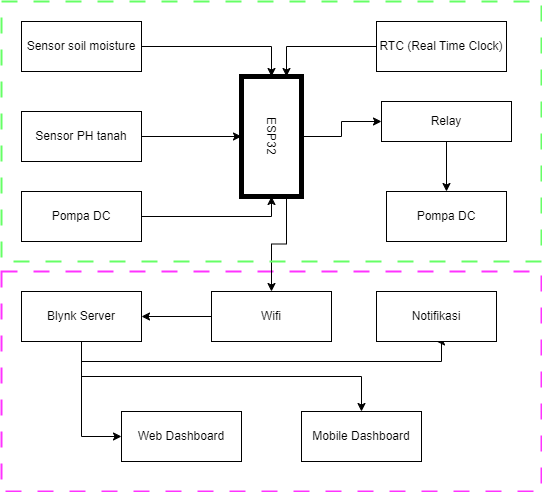

The diagram above was exported from draw.io. Its source (the exported page's mxGraphModel, read from the mxfile embedded in the PNG):
<mxGraphModel dx="1122" dy="502" grid="1" gridSize="10" guides="1" tooltips="1" connect="1" arrows="1" fold="1" page="1" pageScale="1" pageWidth="827" pageHeight="1169" math="0" shadow="0">
  <root>
    <mxCell id="0" />
    <mxCell id="1" parent="0" />
    <mxCell id="6JW1hxD99gTbrNJ5XxlH-32" value="" style="rounded=0;whiteSpace=wrap;html=1;fillColor=none;dashed=1;dashPattern=8 8;strokeColor=#FF33FF;strokeWidth=2;" vertex="1" parent="1">
      <mxGeometry x="80" y="930" width="540" height="220" as="geometry" />
    </mxCell>
    <mxCell id="6JW1hxD99gTbrNJ5XxlH-9" style="edgeStyle=orthogonalEdgeStyle;rounded=0;orthogonalLoop=1;jettySize=auto;html=1;exitX=1;exitY=0.5;exitDx=0;exitDy=0;" edge="1" parent="1" source="6JW1hxD99gTbrNJ5XxlH-1" target="6JW1hxD99gTbrNJ5XxlH-3">
      <mxGeometry relative="1" as="geometry" />
    </mxCell>
    <mxCell id="6JW1hxD99gTbrNJ5XxlH-1" value="Sensor soil moisture" style="rounded=0;whiteSpace=wrap;html=1;" vertex="1" parent="1">
      <mxGeometry x="100" y="680" width="120" height="50" as="geometry" />
    </mxCell>
    <mxCell id="6JW1hxD99gTbrNJ5XxlH-10" style="edgeStyle=orthogonalEdgeStyle;rounded=0;orthogonalLoop=1;jettySize=auto;html=1;exitX=1;exitY=0.5;exitDx=0;exitDy=0;entryX=0.5;entryY=1;entryDx=0;entryDy=0;" edge="1" parent="1" source="6JW1hxD99gTbrNJ5XxlH-2" target="6JW1hxD99gTbrNJ5XxlH-3">
      <mxGeometry relative="1" as="geometry" />
    </mxCell>
    <mxCell id="6JW1hxD99gTbrNJ5XxlH-2" value="Sensor PH tanah" style="rounded=0;whiteSpace=wrap;html=1;" vertex="1" parent="1">
      <mxGeometry x="100" y="770" width="120" height="50" as="geometry" />
    </mxCell>
    <mxCell id="6JW1hxD99gTbrNJ5XxlH-19" style="edgeStyle=orthogonalEdgeStyle;rounded=0;orthogonalLoop=1;jettySize=auto;html=1;exitX=0.5;exitY=0;exitDx=0;exitDy=0;entryX=0;entryY=0.5;entryDx=0;entryDy=0;" edge="1" parent="1" source="6JW1hxD99gTbrNJ5XxlH-3" target="6JW1hxD99gTbrNJ5XxlH-6">
      <mxGeometry relative="1" as="geometry" />
    </mxCell>
    <mxCell id="6JW1hxD99gTbrNJ5XxlH-25" style="edgeStyle=orthogonalEdgeStyle;rounded=0;orthogonalLoop=1;jettySize=auto;html=1;exitX=1;exitY=0.25;exitDx=0;exitDy=0;" edge="1" parent="1" source="6JW1hxD99gTbrNJ5XxlH-3" target="6JW1hxD99gTbrNJ5XxlH-21">
      <mxGeometry relative="1" as="geometry" />
    </mxCell>
    <mxCell id="6JW1hxD99gTbrNJ5XxlH-3" value="ESP32" style="rounded=0;whiteSpace=wrap;html=1;rotation=90;strokeWidth=5;" vertex="1" parent="1">
      <mxGeometry x="290" y="765" width="120" height="60" as="geometry" />
    </mxCell>
    <mxCell id="6JW1hxD99gTbrNJ5XxlH-11" style="edgeStyle=orthogonalEdgeStyle;rounded=0;orthogonalLoop=1;jettySize=auto;html=1;exitX=1;exitY=0.5;exitDx=0;exitDy=0;entryX=1;entryY=0.5;entryDx=0;entryDy=0;" edge="1" parent="1" source="6JW1hxD99gTbrNJ5XxlH-4" target="6JW1hxD99gTbrNJ5XxlH-3">
      <mxGeometry relative="1" as="geometry" />
    </mxCell>
    <mxCell id="6JW1hxD99gTbrNJ5XxlH-4" value="Pompa DC" style="rounded=0;whiteSpace=wrap;html=1;" vertex="1" parent="1">
      <mxGeometry x="100" y="850" width="120" height="50" as="geometry" />
    </mxCell>
    <mxCell id="6JW1hxD99gTbrNJ5XxlH-18" style="edgeStyle=orthogonalEdgeStyle;rounded=0;orthogonalLoop=1;jettySize=auto;html=1;exitX=0;exitY=0.5;exitDx=0;exitDy=0;entryX=0;entryY=0.25;entryDx=0;entryDy=0;" edge="1" parent="1" source="6JW1hxD99gTbrNJ5XxlH-5" target="6JW1hxD99gTbrNJ5XxlH-3">
      <mxGeometry relative="1" as="geometry" />
    </mxCell>
    <mxCell id="6JW1hxD99gTbrNJ5XxlH-5" value="RTC (Real Time Clock)" style="rounded=0;whiteSpace=wrap;html=1;" vertex="1" parent="1">
      <mxGeometry x="455" y="680" width="130" height="50" as="geometry" />
    </mxCell>
    <mxCell id="6JW1hxD99gTbrNJ5XxlH-20" style="edgeStyle=orthogonalEdgeStyle;rounded=0;orthogonalLoop=1;jettySize=auto;html=1;exitX=0.5;exitY=1;exitDx=0;exitDy=0;entryX=0.5;entryY=0;entryDx=0;entryDy=0;" edge="1" parent="1" source="6JW1hxD99gTbrNJ5XxlH-6" target="6JW1hxD99gTbrNJ5XxlH-8">
      <mxGeometry relative="1" as="geometry" />
    </mxCell>
    <mxCell id="6JW1hxD99gTbrNJ5XxlH-6" value="Relay" style="rounded=0;whiteSpace=wrap;html=1;" vertex="1" parent="1">
      <mxGeometry x="460" y="760" width="130" height="40" as="geometry" />
    </mxCell>
    <mxCell id="6JW1hxD99gTbrNJ5XxlH-8" value="Pompa DC" style="rounded=0;whiteSpace=wrap;html=1;" vertex="1" parent="1">
      <mxGeometry x="465" y="850" width="120" height="50" as="geometry" />
    </mxCell>
    <mxCell id="6JW1hxD99gTbrNJ5XxlH-26" style="edgeStyle=orthogonalEdgeStyle;rounded=0;orthogonalLoop=1;jettySize=auto;html=1;exitX=0;exitY=0.5;exitDx=0;exitDy=0;entryX=1;entryY=0.5;entryDx=0;entryDy=0;" edge="1" parent="1" source="6JW1hxD99gTbrNJ5XxlH-21" target="6JW1hxD99gTbrNJ5XxlH-22">
      <mxGeometry relative="1" as="geometry" />
    </mxCell>
    <mxCell id="6JW1hxD99gTbrNJ5XxlH-21" value="Wifi" style="rounded=0;whiteSpace=wrap;html=1;" vertex="1" parent="1">
      <mxGeometry x="290" y="950" width="120" height="50" as="geometry" />
    </mxCell>
    <mxCell id="6JW1hxD99gTbrNJ5XxlH-27" style="edgeStyle=orthogonalEdgeStyle;rounded=0;orthogonalLoop=1;jettySize=auto;html=1;exitX=0.5;exitY=1;exitDx=0;exitDy=0;entryX=0;entryY=0.5;entryDx=0;entryDy=0;" edge="1" parent="1" source="6JW1hxD99gTbrNJ5XxlH-22" target="6JW1hxD99gTbrNJ5XxlH-23">
      <mxGeometry relative="1" as="geometry" />
    </mxCell>
    <mxCell id="6JW1hxD99gTbrNJ5XxlH-28" style="edgeStyle=orthogonalEdgeStyle;rounded=0;orthogonalLoop=1;jettySize=auto;html=1;exitX=0.5;exitY=1;exitDx=0;exitDy=0;" edge="1" parent="1" source="6JW1hxD99gTbrNJ5XxlH-22" target="6JW1hxD99gTbrNJ5XxlH-24">
      <mxGeometry relative="1" as="geometry" />
    </mxCell>
    <mxCell id="6JW1hxD99gTbrNJ5XxlH-30" style="edgeStyle=orthogonalEdgeStyle;rounded=0;orthogonalLoop=1;jettySize=auto;html=1;exitX=0.5;exitY=1;exitDx=0;exitDy=0;entryX=0.5;entryY=1;entryDx=0;entryDy=0;" edge="1" parent="1" source="6JW1hxD99gTbrNJ5XxlH-22" target="6JW1hxD99gTbrNJ5XxlH-29">
      <mxGeometry relative="1" as="geometry">
        <Array as="points">
          <mxPoint x="160" y="1020" />
          <mxPoint x="520" y="1020" />
        </Array>
      </mxGeometry>
    </mxCell>
    <mxCell id="6JW1hxD99gTbrNJ5XxlH-22" value="Blynk Server" style="rounded=0;whiteSpace=wrap;html=1;" vertex="1" parent="1">
      <mxGeometry x="100" y="950" width="120" height="50" as="geometry" />
    </mxCell>
    <mxCell id="6JW1hxD99gTbrNJ5XxlH-23" value="Web Dashboard" style="rounded=0;whiteSpace=wrap;html=1;" vertex="1" parent="1">
      <mxGeometry x="200" y="1070" width="120" height="50" as="geometry" />
    </mxCell>
    <mxCell id="6JW1hxD99gTbrNJ5XxlH-24" value="Mobile Dashboard" style="rounded=0;whiteSpace=wrap;html=1;" vertex="1" parent="1">
      <mxGeometry x="380" y="1070" width="120" height="50" as="geometry" />
    </mxCell>
    <mxCell id="6JW1hxD99gTbrNJ5XxlH-29" value="Notifikasi" style="rounded=0;whiteSpace=wrap;html=1;" vertex="1" parent="1">
      <mxGeometry x="455" y="950" width="120" height="50" as="geometry" />
    </mxCell>
    <mxCell id="6JW1hxD99gTbrNJ5XxlH-31" value="" style="rounded=0;whiteSpace=wrap;html=1;fillColor=none;dashed=1;dashPattern=8 8;strokeColor=#66FF66;strokeWidth=2;" vertex="1" parent="1">
      <mxGeometry x="80" y="660" width="540" height="260" as="geometry" />
    </mxCell>
  </root>
</mxGraphModel>